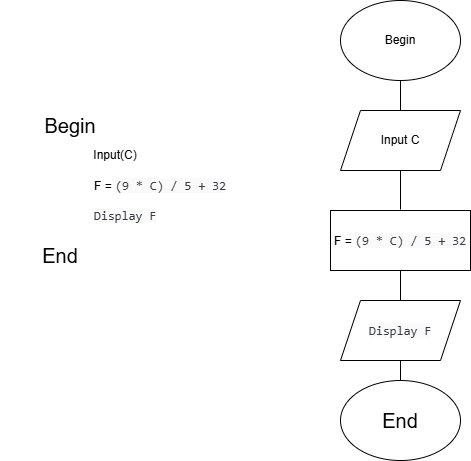

The diagram above was exported from draw.io. Its source (the exported page's mxGraphModel, read from the mxfile embedded in the PNG):
<mxGraphModel dx="1426" dy="701" grid="1" gridSize="10" guides="1" tooltips="1" connect="1" arrows="1" fold="1" page="1" pageScale="1" pageWidth="1169" pageHeight="1654" math="0" shadow="0">
  <root>
    <mxCell id="0" />
    <mxCell id="1" parent="0" />
    <mxCell id="xIz2D6ZOxtZVWDqmDLVg-1" parent="1" style="text;html=1;align=center;verticalAlign=middle;whiteSpace=wrap;rounded=0;fontSize=20;" value="Begin" vertex="1">
      <mxGeometry height="30" width="120" x="390" y="180" as="geometry" />
    </mxCell>
    <mxCell id="xIz2D6ZOxtZVWDqmDLVg-2" parent="1" style="text;html=1;align=center;verticalAlign=middle;whiteSpace=wrap;rounded=0;" value="Input(C)" vertex="1">
      <mxGeometry height="30" width="110" x="440" y="210" as="geometry" />
    </mxCell>
    <mxCell id="xIz2D6ZOxtZVWDqmDLVg-5" parent="1" style="text;html=1;align=center;verticalAlign=middle;whiteSpace=wrap;rounded=0;" value="&lt;span style=&quot;color: rgb(56, 58, 66); font-family: SFMono-Regular, Menlo, Monaco, Consolas, &amp;quot;Liberation Mono&amp;quot;, &amp;quot;Courier New&amp;quot;, monospace; font-size: 12.6px; text-align: left; white-space: pre; background-color: rgb(250, 250, 250);&quot;&gt;Display F&lt;/span&gt;" vertex="1">
      <mxGeometry height="30" width="110" x="450" y="270" as="geometry" />
    </mxCell>
    <mxCell id="xIz2D6ZOxtZVWDqmDLVg-11" parent="1" style="text;html=1;align=center;verticalAlign=middle;whiteSpace=wrap;rounded=0;fontSize=20;" value="End" vertex="1">
      <mxGeometry height="30" width="120" x="380" y="310" as="geometry" />
    </mxCell>
    <mxCell id="IQgX4b4Oax0jBUW3vq-W-1" parent="1" style="text;html=1;align=center;verticalAlign=middle;whiteSpace=wrap;rounded=0;" value="F =&amp;nbsp;&lt;span style=&quot;color: rgb(56, 58, 66); font-family: SFMono-Regular, Menlo, Monaco, Consolas, &amp;quot;Liberation Mono&amp;quot;, &amp;quot;Courier New&amp;quot;, monospace; font-size: 12.6px; text-align: left; white-space: pre; background-color: rgb(250, 250, 250);&quot;&gt;(9 * C) / 5 + 32&lt;/span&gt;" vertex="1">
      <mxGeometry height="30" width="160" x="460" y="240" as="geometry" />
    </mxCell>
    <mxCell id="IQgX4b4Oax0jBUW3vq-W-3" parent="1" style="ellipse;whiteSpace=wrap;html=1;" value="Begin" vertex="1">
      <mxGeometry height="80" width="120" x="720" y="70" as="geometry" />
    </mxCell>
    <mxCell id="IQgX4b4Oax0jBUW3vq-W-4" parent="1" style="shape=parallelogram;perimeter=parallelogramPerimeter;whiteSpace=wrap;html=1;fixedSize=1;" value="Input C" vertex="1">
      <mxGeometry height="60" width="120" x="720" y="180" as="geometry" />
    </mxCell>
    <mxCell id="IQgX4b4Oax0jBUW3vq-W-5" parent="1" style="rounded=0;whiteSpace=wrap;html=1;" value="F =&amp;nbsp;&lt;span style=&quot;color: rgb(56, 58, 66); font-family: SFMono-Regular, Menlo, Monaco, Consolas, &amp;quot;Liberation Mono&amp;quot;, &amp;quot;Courier New&amp;quot;, monospace; font-size: 12.6px; text-align: left; white-space: pre; background-color: rgb(250, 250, 250);&quot;&gt;(9 * C) / 5 + 32&lt;/span&gt;" vertex="1">
      <mxGeometry height="60" width="140" x="710" y="280" as="geometry" />
    </mxCell>
    <mxCell id="IQgX4b4Oax0jBUW3vq-W-7" parent="1" style="shape=parallelogram;perimeter=parallelogramPerimeter;whiteSpace=wrap;html=1;fixedSize=1;" value="&lt;span style=&quot;color: rgb(56, 58, 66); font-family: SFMono-Regular, Menlo, Monaco, Consolas, &amp;quot;Liberation Mono&amp;quot;, &amp;quot;Courier New&amp;quot;, monospace; font-size: 12.6px; text-align: left; white-space: pre; background-color: rgb(250, 250, 250);&quot;&gt;Display F&lt;/span&gt;" vertex="1">
      <mxGeometry height="60" width="120" x="720" y="370" as="geometry" />
    </mxCell>
    <mxCell id="IQgX4b4Oax0jBUW3vq-W-8" parent="1" style="ellipse;whiteSpace=wrap;html=1;" value="&lt;span style=&quot;font-size: 20px;&quot;&gt;End&lt;/span&gt;" vertex="1">
      <mxGeometry height="80" width="120" x="720" y="450" as="geometry" />
    </mxCell>
    <mxCell id="IQgX4b4Oax0jBUW3vq-W-9" edge="1" parent="1" source="IQgX4b4Oax0jBUW3vq-W-4" style="endArrow=none;html=1;rounded=0;exitX=0.5;exitY=0;exitDx=0;exitDy=0;" value="">
      <mxGeometry height="50" relative="1" width="50" as="geometry">
        <mxPoint x="730" y="200" as="sourcePoint" />
        <mxPoint x="780" y="150" as="targetPoint" />
      </mxGeometry>
    </mxCell>
    <mxCell id="IQgX4b4Oax0jBUW3vq-W-10" edge="1" parent="1" style="endArrow=none;html=1;rounded=0;entryX=0.5;entryY=1;entryDx=0;entryDy=0;" target="IQgX4b4Oax0jBUW3vq-W-4" value="">
      <mxGeometry height="50" relative="1" width="50" as="geometry">
        <mxPoint x="780" y="279" as="sourcePoint" />
        <mxPoint x="790" y="160" as="targetPoint" />
      </mxGeometry>
    </mxCell>
    <mxCell id="IQgX4b4Oax0jBUW3vq-W-11" edge="1" parent="1" source="IQgX4b4Oax0jBUW3vq-W-5" style="endArrow=none;html=1;rounded=0;exitX=0.5;exitY=1;exitDx=0;exitDy=0;entryX=0.5;entryY=0;entryDx=0;entryDy=0;" target="IQgX4b4Oax0jBUW3vq-W-7" value="">
      <mxGeometry height="50" relative="1" width="50" as="geometry">
        <mxPoint x="800" y="200" as="sourcePoint" />
        <mxPoint x="800" y="170" as="targetPoint" />
      </mxGeometry>
    </mxCell>
    <mxCell id="IQgX4b4Oax0jBUW3vq-W-13" edge="1" parent="1" style="endArrow=none;html=1;rounded=0;entryX=0.5;entryY=0;entryDx=0;entryDy=0;" target="IQgX4b4Oax0jBUW3vq-W-8" value="">
      <mxGeometry height="50" relative="1" width="50" as="geometry">
        <mxPoint x="780" y="430" as="sourcePoint" />
        <mxPoint x="830" y="380" as="targetPoint" />
      </mxGeometry>
    </mxCell>
  </root>
</mxGraphModel>